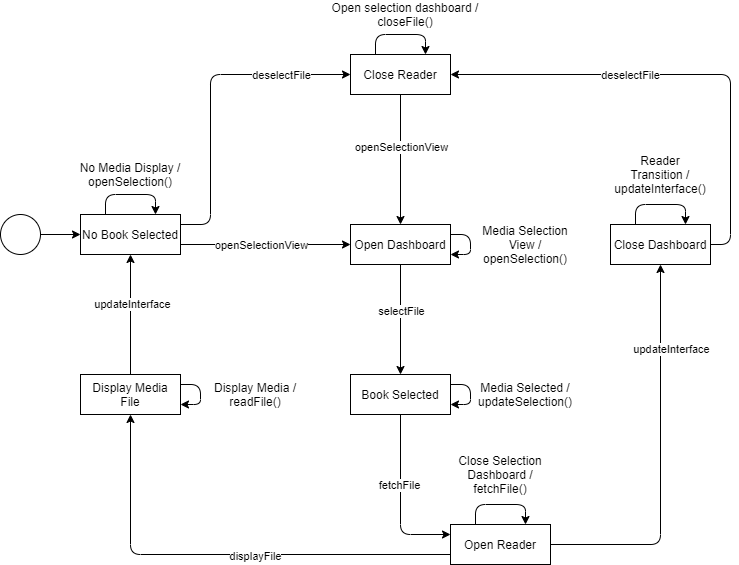

The diagram above was exported from draw.io. Its source (the exported page's mxGraphModel, read from the mxfile embedded in the PNG):
<mxGraphModel dx="1466" dy="618" grid="1" gridSize="10" guides="1" tooltips="1" connect="1" arrows="1" fold="1" page="1" pageScale="1" pageWidth="827" pageHeight="1169" math="0" shadow="0">
  <root>
    <mxCell id="0" />
    <mxCell id="1" parent="0" />
    <mxCell id="giaOwDORPFF9H2Pr3_X_-1" value="" style="ellipse;whiteSpace=wrap;html=1;aspect=fixed;" vertex="1" parent="1">
      <mxGeometry x="40" y="340" width="40" height="40" as="geometry" />
    </mxCell>
    <mxCell id="giaOwDORPFF9H2Pr3_X_-3" value="" style="endArrow=classic;html=1;exitX=1;exitY=0.5;exitDx=0;exitDy=0;entryX=0;entryY=0.5;entryDx=0;entryDy=0;" edge="1" parent="1" source="giaOwDORPFF9H2Pr3_X_-1">
      <mxGeometry width="50" height="50" relative="1" as="geometry">
        <mxPoint x="130" y="310" as="sourcePoint" />
        <mxPoint x="120" y="360" as="targetPoint" />
      </mxGeometry>
    </mxCell>
    <mxCell id="giaOwDORPFF9H2Pr3_X_-4" value="No Book Selected" style="whiteSpace=wrap;html=1;align=center;" vertex="1" parent="1">
      <mxGeometry x="120" y="340" width="100" height="40" as="geometry" />
    </mxCell>
    <mxCell id="giaOwDORPFF9H2Pr3_X_-5" value="Book Selected" style="whiteSpace=wrap;html=1;align=center;" vertex="1" parent="1">
      <mxGeometry x="390" y="500" width="100" height="40" as="geometry" />
    </mxCell>
    <mxCell id="giaOwDORPFF9H2Pr3_X_-8" value="Open Reader" style="whiteSpace=wrap;html=1;align=center;" vertex="1" parent="1">
      <mxGeometry x="490" y="650" width="100" height="40" as="geometry" />
    </mxCell>
    <mxCell id="giaOwDORPFF9H2Pr3_X_-9" value="Display Media File" style="whiteSpace=wrap;html=1;align=center;" vertex="1" parent="1">
      <mxGeometry x="120" y="500" width="100" height="40" as="geometry" />
    </mxCell>
    <mxCell id="giaOwDORPFF9H2Pr3_X_-14" style="edgeStyle=orthogonalEdgeStyle;rounded=0;orthogonalLoop=1;jettySize=auto;html=1;exitX=0.5;exitY=1;exitDx=0;exitDy=0;" edge="1" parent="1" source="giaOwDORPFF9H2Pr3_X_-4" target="giaOwDORPFF9H2Pr3_X_-4">
      <mxGeometry relative="1" as="geometry" />
    </mxCell>
    <mxCell id="giaOwDORPFF9H2Pr3_X_-15" value="Close Dashboard" style="whiteSpace=wrap;html=1;align=center;" vertex="1" parent="1">
      <mxGeometry x="650" y="350" width="100" height="40" as="geometry" />
    </mxCell>
    <mxCell id="giaOwDORPFF9H2Pr3_X_-17" value="Open Dashboard" style="whiteSpace=wrap;html=1;align=center;" vertex="1" parent="1">
      <mxGeometry x="390" y="350" width="100" height="40" as="geometry" />
    </mxCell>
    <mxCell id="giaOwDORPFF9H2Pr3_X_-18" value="" style="endArrow=classic;html=1;entryX=1;entryY=0.5;entryDx=0;entryDy=0;exitX=1;exitY=0.5;exitDx=0;exitDy=0;" edge="1" parent="1" source="giaOwDORPFF9H2Pr3_X_-15" target="giaOwDORPFF9H2Pr3_X_-23">
      <mxGeometry width="50" height="50" relative="1" as="geometry">
        <mxPoint x="760" y="350" as="sourcePoint" />
        <mxPoint x="180" y="230" as="targetPoint" />
        <Array as="points">
          <mxPoint x="770" y="370" />
          <mxPoint x="770" y="200" />
          <mxPoint x="675" y="200" />
        </Array>
      </mxGeometry>
    </mxCell>
    <mxCell id="giaOwDORPFF9H2Pr3_X_-38" value="deselectFile" style="edgeLabel;html=1;align=center;verticalAlign=middle;resizable=0;points=[];" vertex="1" connectable="0" parent="giaOwDORPFF9H2Pr3_X_-18">
      <mxGeometry x="0.1771" y="2" relative="1" as="geometry">
        <mxPoint x="-14" y="-2" as="offset" />
      </mxGeometry>
    </mxCell>
    <mxCell id="giaOwDORPFF9H2Pr3_X_-19" value="" style="endArrow=classic;html=1;exitX=0.5;exitY=1;exitDx=0;exitDy=0;entryX=0.5;entryY=0;entryDx=0;entryDy=0;" edge="1" parent="1" source="giaOwDORPFF9H2Pr3_X_-17" target="giaOwDORPFF9H2Pr3_X_-5">
      <mxGeometry width="50" height="50" relative="1" as="geometry">
        <mxPoint x="230" y="210" as="sourcePoint" />
        <mxPoint x="400" y="210" as="targetPoint" />
      </mxGeometry>
    </mxCell>
    <mxCell id="giaOwDORPFF9H2Pr3_X_-34" value="selectFile" style="edgeLabel;html=1;align=center;verticalAlign=middle;resizable=0;points=[];" vertex="1" connectable="0" parent="giaOwDORPFF9H2Pr3_X_-19">
      <mxGeometry x="-0.1667" relative="1" as="geometry">
        <mxPoint as="offset" />
      </mxGeometry>
    </mxCell>
    <mxCell id="giaOwDORPFF9H2Pr3_X_-20" value="" style="endArrow=classic;html=1;exitX=1;exitY=0.75;exitDx=0;exitDy=0;entryX=0;entryY=0.5;entryDx=0;entryDy=0;" edge="1" parent="1" source="giaOwDORPFF9H2Pr3_X_-4" target="giaOwDORPFF9H2Pr3_X_-17">
      <mxGeometry width="50" height="50" relative="1" as="geometry">
        <mxPoint x="450" y="230" as="sourcePoint" />
        <mxPoint x="450" y="350" as="targetPoint" />
      </mxGeometry>
    </mxCell>
    <mxCell id="giaOwDORPFF9H2Pr3_X_-33" value="openSelectionView" style="edgeLabel;html=1;align=center;verticalAlign=middle;resizable=0;points=[];" vertex="1" connectable="0" parent="giaOwDORPFF9H2Pr3_X_-20">
      <mxGeometry x="-0.1176" y="-1" relative="1" as="geometry">
        <mxPoint x="5" y="-1" as="offset" />
      </mxGeometry>
    </mxCell>
    <mxCell id="giaOwDORPFF9H2Pr3_X_-21" value="" style="endArrow=classic;html=1;exitX=0.5;exitY=1;exitDx=0;exitDy=0;entryX=0;entryY=0.25;entryDx=0;entryDy=0;" edge="1" parent="1" source="giaOwDORPFF9H2Pr3_X_-5" target="giaOwDORPFF9H2Pr3_X_-8">
      <mxGeometry width="50" height="50" relative="1" as="geometry">
        <mxPoint x="450" y="230" as="sourcePoint" />
        <mxPoint x="450" y="350" as="targetPoint" />
        <Array as="points">
          <mxPoint x="440" y="660" />
        </Array>
      </mxGeometry>
    </mxCell>
    <mxCell id="giaOwDORPFF9H2Pr3_X_-35" value="fetchFile" style="edgeLabel;html=1;align=center;verticalAlign=middle;resizable=0;points=[];" vertex="1" connectable="0" parent="giaOwDORPFF9H2Pr3_X_-21">
      <mxGeometry x="-0.1818" y="-2" relative="1" as="geometry">
        <mxPoint as="offset" />
      </mxGeometry>
    </mxCell>
    <mxCell id="giaOwDORPFF9H2Pr3_X_-22" value="" style="endArrow=classic;html=1;exitX=1;exitY=0.5;exitDx=0;exitDy=0;entryX=0.5;entryY=1;entryDx=0;entryDy=0;" edge="1" parent="1" source="giaOwDORPFF9H2Pr3_X_-8" target="giaOwDORPFF9H2Pr3_X_-15">
      <mxGeometry width="50" height="50" relative="1" as="geometry">
        <mxPoint x="230" y="370" as="sourcePoint" />
        <mxPoint x="400" y="370" as="targetPoint" />
        <Array as="points">
          <mxPoint x="700" y="670" />
        </Array>
      </mxGeometry>
    </mxCell>
    <mxCell id="giaOwDORPFF9H2Pr3_X_-36" value="updateInterface" style="edgeLabel;html=1;align=center;verticalAlign=middle;resizable=0;points=[];" vertex="1" connectable="0" parent="giaOwDORPFF9H2Pr3_X_-22">
      <mxGeometry x="-0.2" relative="1" as="geometry">
        <mxPoint x="10" y="-150" as="offset" />
      </mxGeometry>
    </mxCell>
    <mxCell id="giaOwDORPFF9H2Pr3_X_-23" value="Close Reader" style="whiteSpace=wrap;html=1;align=center;" vertex="1" parent="1">
      <mxGeometry x="390" y="180" width="100" height="40" as="geometry" />
    </mxCell>
    <mxCell id="giaOwDORPFF9H2Pr3_X_-24" value="" style="endArrow=classic;html=1;exitX=0.5;exitY=1;exitDx=0;exitDy=0;entryX=0.5;entryY=0;entryDx=0;entryDy=0;" edge="1" parent="1" source="giaOwDORPFF9H2Pr3_X_-23" target="giaOwDORPFF9H2Pr3_X_-17">
      <mxGeometry width="50" height="50" relative="1" as="geometry">
        <mxPoint x="450" y="280" as="sourcePoint" />
        <mxPoint x="450" y="350" as="targetPoint" />
      </mxGeometry>
    </mxCell>
    <mxCell id="giaOwDORPFF9H2Pr3_X_-39" value="openSelectionView" style="edgeLabel;html=1;align=center;verticalAlign=middle;resizable=0;points=[];" vertex="1" connectable="0" parent="giaOwDORPFF9H2Pr3_X_-24">
      <mxGeometry x="-0.2" relative="1" as="geometry">
        <mxPoint as="offset" />
      </mxGeometry>
    </mxCell>
    <mxCell id="giaOwDORPFF9H2Pr3_X_-26" value="" style="endArrow=classic;html=1;exitX=0;exitY=0.75;exitDx=0;exitDy=0;entryX=0.5;entryY=1;entryDx=0;entryDy=0;" edge="1" parent="1" source="giaOwDORPFF9H2Pr3_X_-8" target="giaOwDORPFF9H2Pr3_X_-9">
      <mxGeometry width="50" height="50" relative="1" as="geometry">
        <mxPoint x="230" y="370" as="sourcePoint" />
        <mxPoint x="400" y="370" as="targetPoint" />
        <Array as="points">
          <mxPoint x="170" y="680" />
        </Array>
      </mxGeometry>
    </mxCell>
    <mxCell id="giaOwDORPFF9H2Pr3_X_-40" value="displayFile" style="edgeLabel;html=1;align=center;verticalAlign=middle;resizable=0;points=[];" vertex="1" connectable="0" parent="giaOwDORPFF9H2Pr3_X_-26">
      <mxGeometry x="-0.1486" y="1" relative="1" as="geometry">
        <mxPoint as="offset" />
      </mxGeometry>
    </mxCell>
    <mxCell id="giaOwDORPFF9H2Pr3_X_-29" value="" style="endArrow=classic;html=1;exitX=1;exitY=0.25;exitDx=0;exitDy=0;entryX=0;entryY=0.5;entryDx=0;entryDy=0;" edge="1" parent="1" source="giaOwDORPFF9H2Pr3_X_-4" target="giaOwDORPFF9H2Pr3_X_-23">
      <mxGeometry width="50" height="50" relative="1" as="geometry">
        <mxPoint x="450" y="230" as="sourcePoint" />
        <mxPoint x="170" y="220" as="targetPoint" />
        <Array as="points">
          <mxPoint x="250" y="350" />
          <mxPoint x="250" y="200" />
        </Array>
      </mxGeometry>
    </mxCell>
    <mxCell id="giaOwDORPFF9H2Pr3_X_-37" value="deselectFile" style="edgeLabel;html=1;align=center;verticalAlign=middle;resizable=0;points=[];" vertex="1" connectable="0" parent="giaOwDORPFF9H2Pr3_X_-29">
      <mxGeometry x="0.1833" y="-2" relative="1" as="geometry">
        <mxPoint x="61" y="-2" as="offset" />
      </mxGeometry>
    </mxCell>
    <mxCell id="giaOwDORPFF9H2Pr3_X_-30" value="" style="endArrow=classic;html=1;exitX=0.5;exitY=0;exitDx=0;exitDy=0;entryX=0.5;entryY=1;entryDx=0;entryDy=0;" edge="1" parent="1" source="giaOwDORPFF9H2Pr3_X_-9" target="giaOwDORPFF9H2Pr3_X_-4">
      <mxGeometry width="50" height="50" relative="1" as="geometry">
        <mxPoint x="710" y="510" as="sourcePoint" />
        <mxPoint x="710" y="390" as="targetPoint" />
      </mxGeometry>
    </mxCell>
    <mxCell id="giaOwDORPFF9H2Pr3_X_-42" value="updateInterface" style="edgeLabel;html=1;align=center;verticalAlign=middle;resizable=0;points=[];" vertex="1" connectable="0" parent="giaOwDORPFF9H2Pr3_X_-30">
      <mxGeometry x="0.1833" y="-1" relative="1" as="geometry">
        <mxPoint as="offset" />
      </mxGeometry>
    </mxCell>
    <mxCell id="giaOwDORPFF9H2Pr3_X_-43" value="" style="endArrow=classic;html=1;exitX=0.25;exitY=0;exitDx=0;exitDy=0;entryX=0.75;entryY=0;entryDx=0;entryDy=0;" edge="1" parent="1" source="giaOwDORPFF9H2Pr3_X_-4" target="giaOwDORPFF9H2Pr3_X_-4">
      <mxGeometry width="50" height="50" relative="1" as="geometry">
        <mxPoint x="70" y="370" as="sourcePoint" />
        <mxPoint x="130" y="370" as="targetPoint" />
        <Array as="points">
          <mxPoint x="145" y="320" />
          <mxPoint x="195" y="320" />
        </Array>
      </mxGeometry>
    </mxCell>
    <mxCell id="giaOwDORPFF9H2Pr3_X_-44" value="" style="endArrow=classic;html=1;exitX=0.25;exitY=0;exitDx=0;exitDy=0;entryX=0.75;entryY=0;entryDx=0;entryDy=0;" edge="1" parent="1" source="giaOwDORPFF9H2Pr3_X_-23" target="giaOwDORPFF9H2Pr3_X_-23">
      <mxGeometry width="50" height="50" relative="1" as="geometry">
        <mxPoint x="415" y="180" as="sourcePoint" />
        <mxPoint x="465" y="180" as="targetPoint" />
        <Array as="points">
          <mxPoint x="415" y="160" />
          <mxPoint x="465" y="160" />
        </Array>
      </mxGeometry>
    </mxCell>
    <mxCell id="giaOwDORPFF9H2Pr3_X_-45" value="" style="endArrow=classic;html=1;exitX=1;exitY=0.25;exitDx=0;exitDy=0;entryX=1;entryY=0.75;entryDx=0;entryDy=0;" edge="1" parent="1" source="giaOwDORPFF9H2Pr3_X_-9" target="giaOwDORPFF9H2Pr3_X_-9">
      <mxGeometry width="50" height="50" relative="1" as="geometry">
        <mxPoint x="70" y="370" as="sourcePoint" />
        <mxPoint x="130" y="370" as="targetPoint" />
        <Array as="points">
          <mxPoint x="240" y="510" />
          <mxPoint x="240" y="530" />
        </Array>
      </mxGeometry>
    </mxCell>
    <mxCell id="giaOwDORPFF9H2Pr3_X_-47" value="" style="endArrow=classic;html=1;exitX=1;exitY=0.25;exitDx=0;exitDy=0;entryX=1;entryY=0.75;entryDx=0;entryDy=0;" edge="1" parent="1" source="giaOwDORPFF9H2Pr3_X_-17" target="giaOwDORPFF9H2Pr3_X_-17">
      <mxGeometry width="50" height="50" relative="1" as="geometry">
        <mxPoint x="570" y="430" as="sourcePoint" />
        <mxPoint x="620" y="380" as="targetPoint" />
        <Array as="points">
          <mxPoint x="510" y="360" />
          <mxPoint x="510" y="380" />
        </Array>
      </mxGeometry>
    </mxCell>
    <mxCell id="giaOwDORPFF9H2Pr3_X_-48" value="" style="endArrow=classic;html=1;exitX=1;exitY=0.25;exitDx=0;exitDy=0;entryX=1;entryY=0.75;entryDx=0;entryDy=0;" edge="1" parent="1" source="giaOwDORPFF9H2Pr3_X_-5" target="giaOwDORPFF9H2Pr3_X_-5">
      <mxGeometry width="50" height="50" relative="1" as="geometry">
        <mxPoint x="570" y="430" as="sourcePoint" />
        <mxPoint x="620" y="380" as="targetPoint" />
        <Array as="points">
          <mxPoint x="510" y="510" />
          <mxPoint x="510" y="530" />
        </Array>
      </mxGeometry>
    </mxCell>
    <mxCell id="giaOwDORPFF9H2Pr3_X_-49" value="" style="endArrow=classic;html=1;exitX=0.25;exitY=0;exitDx=0;exitDy=0;entryX=0.75;entryY=0;entryDx=0;entryDy=0;" edge="1" parent="1" source="giaOwDORPFF9H2Pr3_X_-8" target="giaOwDORPFF9H2Pr3_X_-8">
      <mxGeometry width="50" height="50" relative="1" as="geometry">
        <mxPoint x="570" y="520" as="sourcePoint" />
        <mxPoint x="620" y="470" as="targetPoint" />
        <Array as="points">
          <mxPoint x="515" y="630" />
          <mxPoint x="565" y="630" />
        </Array>
      </mxGeometry>
    </mxCell>
    <mxCell id="giaOwDORPFF9H2Pr3_X_-51" value="" style="endArrow=classic;html=1;exitX=0.25;exitY=0;exitDx=0;exitDy=0;entryX=0.75;entryY=0;entryDx=0;entryDy=0;" edge="1" parent="1" source="giaOwDORPFF9H2Pr3_X_-15" target="giaOwDORPFF9H2Pr3_X_-15">
      <mxGeometry width="50" height="50" relative="1" as="geometry">
        <mxPoint x="640" y="320" as="sourcePoint" />
        <mxPoint x="630" y="230" as="targetPoint" />
        <Array as="points">
          <mxPoint x="675" y="330" />
          <mxPoint x="725" y="330" />
        </Array>
      </mxGeometry>
    </mxCell>
    <mxCell id="giaOwDORPFF9H2Pr3_X_-52" value="No Media Display / openSelection()" style="text;html=1;strokeColor=none;fillColor=none;align=center;verticalAlign=middle;whiteSpace=wrap;rounded=0;" vertex="1" parent="1">
      <mxGeometry x="110" y="290" width="120" height="20" as="geometry" />
    </mxCell>
    <mxCell id="giaOwDORPFF9H2Pr3_X_-53" value="Open selection dashboard / closeFile()" style="text;html=1;strokeColor=none;fillColor=none;align=center;verticalAlign=middle;whiteSpace=wrap;rounded=0;" vertex="1" parent="1">
      <mxGeometry x="370" y="130" width="150" height="20" as="geometry" />
    </mxCell>
    <mxCell id="giaOwDORPFF9H2Pr3_X_-55" value="Media Selection View / openSelection()" style="text;html=1;strokeColor=none;fillColor=none;align=center;verticalAlign=middle;whiteSpace=wrap;rounded=0;" vertex="1" parent="1">
      <mxGeometry x="520" y="360" width="90" height="20" as="geometry" />
    </mxCell>
    <mxCell id="giaOwDORPFF9H2Pr3_X_-56" value="Media Selected / updateSelection()" style="text;html=1;strokeColor=none;fillColor=none;align=center;verticalAlign=middle;whiteSpace=wrap;rounded=0;" vertex="1" parent="1">
      <mxGeometry x="520" y="510" width="90" height="20" as="geometry" />
    </mxCell>
    <mxCell id="giaOwDORPFF9H2Pr3_X_-57" value="Close Selection Dashboard / fetchFile()" style="text;html=1;strokeColor=none;fillColor=none;align=center;verticalAlign=middle;whiteSpace=wrap;rounded=0;" vertex="1" parent="1">
      <mxGeometry x="495" y="590" width="90" height="20" as="geometry" />
    </mxCell>
    <mxCell id="giaOwDORPFF9H2Pr3_X_-58" value="Display Media / readFile()" style="text;html=1;strokeColor=none;fillColor=none;align=center;verticalAlign=middle;whiteSpace=wrap;rounded=0;" vertex="1" parent="1">
      <mxGeometry x="250" y="510" width="90" height="20" as="geometry" />
    </mxCell>
    <mxCell id="giaOwDORPFF9H2Pr3_X_-59" value="Reader Transition / updateInterface()" style="text;html=1;strokeColor=none;fillColor=none;align=center;verticalAlign=middle;whiteSpace=wrap;rounded=0;" vertex="1" parent="1">
      <mxGeometry x="655" y="290" width="90" height="20" as="geometry" />
    </mxCell>
  </root>
</mxGraphModel>